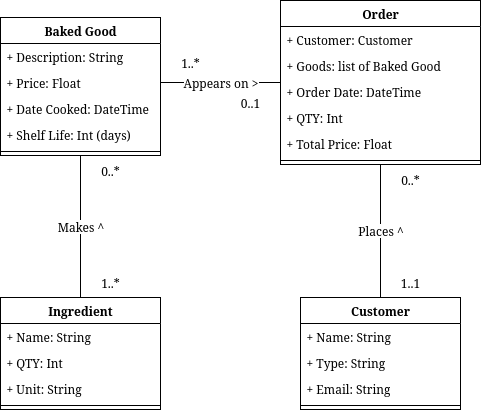

The diagram above was exported from draw.io. Its source (the exported page's mxGraphModel, read from the mxfile embedded in the PNG):
<mxGraphModel dx="1106" dy="656" grid="1" gridSize="10" guides="1" tooltips="1" connect="1" arrows="1" fold="1" page="1" pageScale="1" pageWidth="850" pageHeight="1100" math="0" shadow="0">
  <root>
    <mxCell id="0" />
    <mxCell id="1" parent="0" />
    <mxCell id="k_uUJIuMItXV7waCHyzv-2" value="Baked Good" style="swimlane;fontStyle=1;align=center;verticalAlign=top;childLayout=stackLayout;horizontal=1;startSize=26;horizontalStack=0;resizeParent=1;resizeParentMax=0;resizeLast=0;collapsible=1;marginBottom=0;whiteSpace=wrap;html=1;" parent="1" vertex="1">
      <mxGeometry x="80" y="40" width="160" height="138" as="geometry" />
    </mxCell>
    <mxCell id="k_uUJIuMItXV7waCHyzv-18" value="+ Description: String" style="text;strokeColor=none;fillColor=none;align=left;verticalAlign=top;spacingLeft=4;spacingRight=4;overflow=hidden;rotatable=0;points=[[0,0.5],[1,0.5]];portConstraint=eastwest;whiteSpace=wrap;html=1;" parent="k_uUJIuMItXV7waCHyzv-2" vertex="1">
      <mxGeometry y="26" width="160" height="26" as="geometry" />
    </mxCell>
    <mxCell id="k_uUJIuMItXV7waCHyzv-19" value="+ Price: Float" style="text;strokeColor=none;fillColor=none;align=left;verticalAlign=top;spacingLeft=4;spacingRight=4;overflow=hidden;rotatable=0;points=[[0,0.5],[1,0.5]];portConstraint=eastwest;whiteSpace=wrap;html=1;" parent="k_uUJIuMItXV7waCHyzv-2" vertex="1">
      <mxGeometry y="52" width="160" height="26" as="geometry" />
    </mxCell>
    <mxCell id="k_uUJIuMItXV7waCHyzv-20" value="+ Date Cooked: DateTime" style="text;strokeColor=none;fillColor=none;align=left;verticalAlign=top;spacingLeft=4;spacingRight=4;overflow=hidden;rotatable=0;points=[[0,0.5],[1,0.5]];portConstraint=eastwest;whiteSpace=wrap;html=1;" parent="k_uUJIuMItXV7waCHyzv-2" vertex="1">
      <mxGeometry y="78" width="160" height="26" as="geometry" />
    </mxCell>
    <mxCell id="k_uUJIuMItXV7waCHyzv-3" value="+ Shelf Life: Int (days)" style="text;strokeColor=none;fillColor=none;align=left;verticalAlign=top;spacingLeft=4;spacingRight=4;overflow=hidden;rotatable=0;points=[[0,0.5],[1,0.5]];portConstraint=eastwest;whiteSpace=wrap;html=1;" parent="k_uUJIuMItXV7waCHyzv-2" vertex="1">
      <mxGeometry y="104" width="160" height="26" as="geometry" />
    </mxCell>
    <mxCell id="k_uUJIuMItXV7waCHyzv-4" value="" style="line;strokeWidth=1;fillColor=none;align=left;verticalAlign=middle;spacingTop=-1;spacingLeft=3;spacingRight=3;rotatable=0;labelPosition=right;points=[];portConstraint=eastwest;strokeColor=inherit;" parent="k_uUJIuMItXV7waCHyzv-2" vertex="1">
      <mxGeometry y="130" width="160" height="8" as="geometry" />
    </mxCell>
    <mxCell id="k_uUJIuMItXV7waCHyzv-30" value="Places ^" style="edgeStyle=none;curved=1;rounded=0;orthogonalLoop=1;jettySize=auto;html=1;exitX=0.5;exitY=0;exitDx=0;exitDy=0;fontSize=12;startSize=8;endSize=8;endArrow=none;endFill=0;" parent="1" source="k_uUJIuMItXV7waCHyzv-6" target="k_uUJIuMItXV7waCHyzv-10" edge="1">
      <mxGeometry relative="1" as="geometry" />
    </mxCell>
    <mxCell id="k_uUJIuMItXV7waCHyzv-6" value="Customer" style="swimlane;fontStyle=1;align=center;verticalAlign=top;childLayout=stackLayout;horizontal=1;startSize=26;horizontalStack=0;resizeParent=1;resizeParentMax=0;resizeLast=0;collapsible=1;marginBottom=0;whiteSpace=wrap;html=1;" parent="1" vertex="1">
      <mxGeometry x="380" y="320" width="160" height="112" as="geometry" />
    </mxCell>
    <mxCell id="k_uUJIuMItXV7waCHyzv-7" value="+ Name: String" style="text;strokeColor=none;fillColor=none;align=left;verticalAlign=top;spacingLeft=4;spacingRight=4;overflow=hidden;rotatable=0;points=[[0,0.5],[1,0.5]];portConstraint=eastwest;whiteSpace=wrap;html=1;" parent="k_uUJIuMItXV7waCHyzv-6" vertex="1">
      <mxGeometry y="26" width="160" height="26" as="geometry" />
    </mxCell>
    <mxCell id="k_uUJIuMItXV7waCHyzv-28" value="+ Type: String" style="text;strokeColor=none;fillColor=none;align=left;verticalAlign=top;spacingLeft=4;spacingRight=4;overflow=hidden;rotatable=0;points=[[0,0.5],[1,0.5]];portConstraint=eastwest;whiteSpace=wrap;html=1;" parent="k_uUJIuMItXV7waCHyzv-6" vertex="1">
      <mxGeometry y="52" width="160" height="26" as="geometry" />
    </mxCell>
    <mxCell id="k_uUJIuMItXV7waCHyzv-21" value="+ Email: String" style="text;strokeColor=none;fillColor=none;align=left;verticalAlign=top;spacingLeft=4;spacingRight=4;overflow=hidden;rotatable=0;points=[[0,0.5],[1,0.5]];portConstraint=eastwest;whiteSpace=wrap;html=1;" parent="k_uUJIuMItXV7waCHyzv-6" vertex="1">
      <mxGeometry y="78" width="160" height="26" as="geometry" />
    </mxCell>
    <mxCell id="k_uUJIuMItXV7waCHyzv-8" value="" style="line;strokeWidth=1;fillColor=none;align=left;verticalAlign=middle;spacingTop=-1;spacingLeft=3;spacingRight=3;rotatable=0;labelPosition=right;points=[];portConstraint=eastwest;strokeColor=inherit;" parent="k_uUJIuMItXV7waCHyzv-6" vertex="1">
      <mxGeometry y="104" width="160" height="8" as="geometry" />
    </mxCell>
    <mxCell id="k_uUJIuMItXV7waCHyzv-10" value="Order" style="swimlane;fontStyle=1;align=center;verticalAlign=top;childLayout=stackLayout;horizontal=1;startSize=26;horizontalStack=0;resizeParent=1;resizeParentMax=0;resizeLast=0;collapsible=1;marginBottom=0;whiteSpace=wrap;html=1;" parent="1" vertex="1">
      <mxGeometry x="360" y="23" width="200" height="164" as="geometry" />
    </mxCell>
    <mxCell id="k_uUJIuMItXV7waCHyzv-22" value="+ Customer: Customer" style="text;strokeColor=none;fillColor=none;align=left;verticalAlign=top;spacingLeft=4;spacingRight=4;overflow=hidden;rotatable=0;points=[[0,0.5],[1,0.5]];portConstraint=eastwest;whiteSpace=wrap;html=1;" parent="k_uUJIuMItXV7waCHyzv-10" vertex="1">
      <mxGeometry y="26" width="200" height="26" as="geometry" />
    </mxCell>
    <mxCell id="k_uUJIuMItXV7waCHyzv-23" value="+ Goods: list of Baked Good" style="text;strokeColor=none;fillColor=none;align=left;verticalAlign=top;spacingLeft=4;spacingRight=4;overflow=hidden;rotatable=0;points=[[0,0.5],[1,0.5]];portConstraint=eastwest;whiteSpace=wrap;html=1;" parent="k_uUJIuMItXV7waCHyzv-10" vertex="1">
      <mxGeometry y="52" width="200" height="26" as="geometry" />
    </mxCell>
    <mxCell id="k_uUJIuMItXV7waCHyzv-24" value="+ Order Date: DateTime" style="text;strokeColor=none;fillColor=none;align=left;verticalAlign=top;spacingLeft=4;spacingRight=4;overflow=hidden;rotatable=0;points=[[0,0.5],[1,0.5]];portConstraint=eastwest;whiteSpace=wrap;html=1;" parent="k_uUJIuMItXV7waCHyzv-10" vertex="1">
      <mxGeometry y="78" width="200" height="26" as="geometry" />
    </mxCell>
    <mxCell id="k_uUJIuMItXV7waCHyzv-25" value="+ QTY: Int" style="text;strokeColor=none;fillColor=none;align=left;verticalAlign=top;spacingLeft=4;spacingRight=4;overflow=hidden;rotatable=0;points=[[0,0.5],[1,0.5]];portConstraint=eastwest;whiteSpace=wrap;html=1;" parent="k_uUJIuMItXV7waCHyzv-10" vertex="1">
      <mxGeometry y="104" width="200" height="26" as="geometry" />
    </mxCell>
    <mxCell id="k_uUJIuMItXV7waCHyzv-11" value="+ Total Price: Float" style="text;strokeColor=none;fillColor=none;align=left;verticalAlign=top;spacingLeft=4;spacingRight=4;overflow=hidden;rotatable=0;points=[[0,0.5],[1,0.5]];portConstraint=eastwest;whiteSpace=wrap;html=1;" parent="k_uUJIuMItXV7waCHyzv-10" vertex="1">
      <mxGeometry y="130" width="200" height="26" as="geometry" />
    </mxCell>
    <mxCell id="k_uUJIuMItXV7waCHyzv-12" value="" style="line;strokeWidth=1;fillColor=none;align=left;verticalAlign=middle;spacingTop=-1;spacingLeft=3;spacingRight=3;rotatable=0;labelPosition=right;points=[];portConstraint=eastwest;strokeColor=inherit;" parent="k_uUJIuMItXV7waCHyzv-10" vertex="1">
      <mxGeometry y="156" width="200" height="8" as="geometry" />
    </mxCell>
    <mxCell id="k_uUJIuMItXV7waCHyzv-31" value="Makes ^" style="edgeStyle=none;curved=1;rounded=0;orthogonalLoop=1;jettySize=auto;html=1;exitX=0.5;exitY=0;exitDx=0;exitDy=0;fontSize=12;startSize=8;endSize=8;endArrow=none;endFill=0;" parent="1" source="k_uUJIuMItXV7waCHyzv-14" target="k_uUJIuMItXV7waCHyzv-2" edge="1">
      <mxGeometry relative="1" as="geometry" />
    </mxCell>
    <mxCell id="k_uUJIuMItXV7waCHyzv-14" value="Ingredient" style="swimlane;fontStyle=1;align=center;verticalAlign=top;childLayout=stackLayout;horizontal=1;startSize=26;horizontalStack=0;resizeParent=1;resizeParentMax=0;resizeLast=0;collapsible=1;marginBottom=0;whiteSpace=wrap;html=1;" parent="1" vertex="1">
      <mxGeometry x="80" y="320" width="160" height="112" as="geometry" />
    </mxCell>
    <mxCell id="k_uUJIuMItXV7waCHyzv-27" value="+ Name: String" style="text;strokeColor=none;fillColor=none;align=left;verticalAlign=top;spacingLeft=4;spacingRight=4;overflow=hidden;rotatable=0;points=[[0,0.5],[1,0.5]];portConstraint=eastwest;whiteSpace=wrap;html=1;" parent="k_uUJIuMItXV7waCHyzv-14" vertex="1">
      <mxGeometry y="26" width="160" height="26" as="geometry" />
    </mxCell>
    <mxCell id="k_uUJIuMItXV7waCHyzv-26" value="+ QTY: Int" style="text;strokeColor=none;fillColor=none;align=left;verticalAlign=top;spacingLeft=4;spacingRight=4;overflow=hidden;rotatable=0;points=[[0,0.5],[1,0.5]];portConstraint=eastwest;whiteSpace=wrap;html=1;" parent="k_uUJIuMItXV7waCHyzv-14" vertex="1">
      <mxGeometry y="52" width="160" height="26" as="geometry" />
    </mxCell>
    <mxCell id="k_uUJIuMItXV7waCHyzv-15" value="+ Unit: String" style="text;strokeColor=none;fillColor=none;align=left;verticalAlign=top;spacingLeft=4;spacingRight=4;overflow=hidden;rotatable=0;points=[[0,0.5],[1,0.5]];portConstraint=eastwest;whiteSpace=wrap;html=1;" parent="k_uUJIuMItXV7waCHyzv-14" vertex="1">
      <mxGeometry y="78" width="160" height="26" as="geometry" />
    </mxCell>
    <mxCell id="k_uUJIuMItXV7waCHyzv-16" value="" style="line;strokeWidth=1;fillColor=none;align=left;verticalAlign=middle;spacingTop=-1;spacingLeft=3;spacingRight=3;rotatable=0;labelPosition=right;points=[];portConstraint=eastwest;strokeColor=inherit;" parent="k_uUJIuMItXV7waCHyzv-14" vertex="1">
      <mxGeometry y="104" width="160" height="8" as="geometry" />
    </mxCell>
    <mxCell id="k_uUJIuMItXV7waCHyzv-29" value="Appears on &amp;gt;" style="edgeStyle=none;curved=1;rounded=0;orthogonalLoop=1;jettySize=auto;html=1;exitX=1;exitY=0.5;exitDx=0;exitDy=0;fontSize=12;startSize=8;endSize=8;endArrow=none;endFill=0;" parent="1" source="k_uUJIuMItXV7waCHyzv-19" target="k_uUJIuMItXV7waCHyzv-10" edge="1">
      <mxGeometry relative="1" as="geometry" />
    </mxCell>
    <mxCell id="k_uUJIuMItXV7waCHyzv-36" value="1..*" style="text;html=1;align=center;verticalAlign=middle;whiteSpace=wrap;rounded=0;" parent="1" vertex="1">
      <mxGeometry x="240" y="70" width="60" height="30" as="geometry" />
    </mxCell>
    <mxCell id="k_uUJIuMItXV7waCHyzv-39" value="0..1" style="text;html=1;align=center;verticalAlign=middle;whiteSpace=wrap;rounded=0;" parent="1" vertex="1">
      <mxGeometry x="300" y="110" width="60" height="30" as="geometry" />
    </mxCell>
    <mxCell id="k_uUJIuMItXV7waCHyzv-40" value="1..*" style="text;html=1;align=center;verticalAlign=middle;whiteSpace=wrap;rounded=0;" parent="1" vertex="1">
      <mxGeometry x="160" y="290" width="60" height="30" as="geometry" />
    </mxCell>
    <mxCell id="k_uUJIuMItXV7waCHyzv-41" value="0..*" style="text;html=1;align=center;verticalAlign=middle;whiteSpace=wrap;rounded=0;" parent="1" vertex="1">
      <mxGeometry x="160" y="178" width="60" height="30" as="geometry" />
    </mxCell>
    <mxCell id="k_uUJIuMItXV7waCHyzv-42" value="0..*" style="text;html=1;align=center;verticalAlign=middle;whiteSpace=wrap;rounded=0;" parent="1" vertex="1">
      <mxGeometry x="460" y="187" width="60" height="30" as="geometry" />
    </mxCell>
    <mxCell id="k_uUJIuMItXV7waCHyzv-43" value="1..1" style="text;html=1;align=center;verticalAlign=middle;whiteSpace=wrap;rounded=0;" parent="1" vertex="1">
      <mxGeometry x="460" y="290" width="60" height="30" as="geometry" />
    </mxCell>
  </root>
</mxGraphModel>